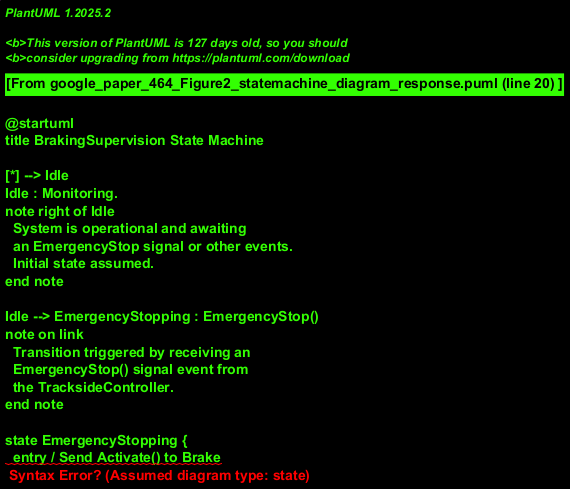

The diagram above was rendered by PlantUML. Its source (embedded in the PNG):
@startuml
title BrakingSupervision State Machine

[*] --> Idle
Idle : Monitoring.
note right of Idle
  System is operational and awaiting
  an EmergencyStop signal or other events.
  Initial state assumed.
end note

Idle --> EmergencyStopping : EmergencyStop()
note on link
  Transition triggered by receiving an
  EmergencyStop() signal event from
  the TracksideController.
end note

state EmergencyStopping {
  entry / Send Activate() to Brake
  note right: On entering this state, command the Brake to activate.
  : ApplyingBrakes
  note left: Internal activity while brakes are being applied.
  exit / NotifyStopProcessComplete (assumed)
  note right: Action on exiting state, e.g. inform other systems (assumption).
}

EmergencyStopping --> Idle : TrainStoppedAndReset
note on link
  Assumed event/condition that train has
  successfully stopped and the system is reset,
  returning BrakingSupervision to Idle.
end note

@enduml